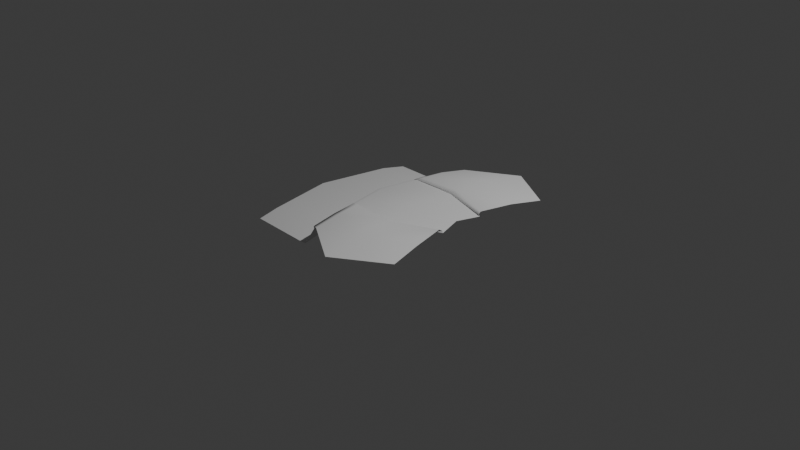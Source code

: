 # Source: sceneryclosezone.blend  (saved by Blender 4.1.24; exported with 4.5.12 LTS)
import bpy
from mathutils import Matrix  # noqa: F401  (used for matrix-valued properties, if any)

bpy.ops.wm.read_factory_settings(use_empty=True)
scene = bpy.context.scene
scene.name = 'Scene'

# ---- collections
col_collection = bpy.data.collections.new('Collection'); scene.collection.children.link(col_collection)

# ---- world
world_world = bpy.data.worlds.new('World'); scene.world = world_world
world_world.use_nodes = True; world_world.node_tree.nodes.clear()
_N = world_world.node_tree.nodes; _L = world_world.node_tree.links
n0 = _N.new('ShaderNodeOutputWorld'); n0.name = 'World Output'; n0.location = (300, 300)
n1 = _N.new('ShaderNodeBackground'); n1.name = 'Background'; n1.location = (10, 300)
n1.inputs[0].default_value = (0.05088, 0.05088, 0.05088, 1.0)
_L.new(n1.outputs[0], n0.inputs[0])
n0.is_active_output = True
world_world.color = (0.05088, 0.05088, 0.05088)
world_world.use_sun_shadow = False
world_world.sun_shadow_jitter_overblur = 0.0

# ---- cameras
cam_camera = bpy.data.cameras.new('Camera')
cam_camera.clip_end = 100.0
cam_camera.ortho_scale = 7.314

# ---- lights
light_light = bpy.data.lights.new('Light', 'POINT')
light_light.transmission_factor = 0.0
light_light.energy = 1000.0
light_light.shadow_soft_size = 0.1
light_light.shadow_maximum_resolution = 0.006
light_light.use_absolute_resolution = True

# ---- meshes
me_plane = bpy.data.meshes.new('Plane')
me_plane.from_pydata([(-1.0, -1.0, -0.01771), (1.0, -1.0, 0.2414), (-1.0, 1.0, -0.03584), (1.0, 1.0, 0.2233), (-0.1296, -1.0, 0.2123), (-0.1302, 0.9991, 0.1894), (-0.1852, 0.9277, 0.00988), (-0.1852, -1.072, 0.02801), (-1.202, 0.0, 0.0), (0.7976, 0.0, 0.2591), (-0.3093, 0.0, 0.23), (-0.3875, -0.07231, 0.04572), (-1.101, -0.5, 0.0), (0.8484, -0.2833, 0.2849), (-0.1804, -0.4545, 0.2585), (-0.2863, -0.5723, 0.04572), (0.8484, 0.2833, 0.2849), (-0.181, 0.4536, 0.2537), (-0.2863, 0.4277, 0.04572), (-1.101, 0.5, 0.0), (0.8875, -0.274, 0.2591), (-0.218, -0.4512, 0.23), (-0.2962, -0.5235, 0.04572), (-1.111, -0.4512, 0.0), (-1.118, 0.4166, 0.0), (0.8834, 0.2394, 0.2591), (-0.225, 0.4166, 0.23), (-0.3032, 0.3443, 0.04572), (0.4465, -1.338, 0.2269), (0.4465, 1.341, 0.2087), (0.204, -0.05516, 0.244), (0.3453, -0.4924, 0.2717), (0.348, 0.461, 0.2883), (0.3347, -0.484, 0.2446), (0.3246, 0.4106, 0.2507), (-0.1163, -1.009, 0.1903), (-0.1163, 0.9913, 0.1721), (-0.3187, -0.008656, 0.208), (-0.1732, -0.4686, 0.233), (-0.1732, 0.4513, 0.233), (-0.2274, -0.4599, 0.208), (-0.2344, 0.4079, 0.208), (-0.07908, 1.029, 0.2053), (-0.2603, 0.0001486, 0.2456), (-0.1132, -0.4579, 0.2739), (-0.1341, 0.4532, 0.2707), (-0.1691, -0.4541, 0.2456), (-0.1759, 0.4188, 0.2456), (-0.05794, -1.03, 0.2278), (-1.106, -0.4756, 0.0), (0.8688, -0.262, 0.2714), (-0.1992, -0.4528, 0.2443), (-0.2913, -0.5479, 0.04572), (0.3408, -0.4716, 0.2575), (-0.2003, -0.4642, 0.2205), (-0.1403, -0.4393, 0.2591), (0.8657, 0.2414, 0.275), (-0.203, 0.4351, 0.2419), (-0.2948, 0.386, 0.04572), (-1.11, 0.4583, 0.0), (0.3382, 0.4201, 0.266), (-0.2038, 0.4296, 0.2205), (-0.1552, 0.4161, 0.2611), (0.9242, 0.6417, 0.272), (-0.1556, 0.7264, 0.2395), (-0.2357, 0.6777, 0.04572), (-1.051, 0.75, 0.0), (0.3972, 0.901, 0.2803), (-0.1448, 0.7213, 0.2205), (-0.1066, 0.7413, 0.2559), (-1.051, -0.75, 0.0), (0.9242, -0.6417, 0.272), (-0.155, -0.7272, 0.2443), (-0.2357, -0.8223, 0.04572), (0.3959, -0.915, 0.2744), (-0.1448, -0.7386, 0.2205), (-0.08557, -0.7439, 0.2597)], [], [(67, 63, 3, 29), (68, 64, 5, 36), (66, 65, 6, 2), (23, 22, 11, 8), (40, 21, 10, 37), (33, 20, 9, 30), (74, 71, 13, 31), (75, 72, 14, 38), (70, 73, 15, 12), (59, 58, 18, 19), (61, 57, 17, 39), (60, 56, 16, 32), (53, 50, 20, 33), (54, 51, 21, 40), (49, 52, 22, 23), (30, 9, 25, 34), (37, 10, 26, 41), (8, 11, 27, 24), (43, 30, 34, 47), (55, 53, 33, 46), (62, 60, 32, 45), (76, 74, 31, 44), (46, 33, 30, 43), (69, 67, 29, 42), (11, 37, 41, 27), (52, 54, 40, 22), (58, 61, 39, 18), (73, 75, 38, 15), (22, 40, 37, 11), (65, 68, 36, 6), (64, 69, 42, 5), (21, 46, 43, 10), (72, 76, 44, 14), (57, 62, 45, 17), (51, 55, 46, 21), (10, 43, 47, 26), (14, 44, 55, 51), (15, 38, 54, 52), (44, 31, 53, 55), (12, 15, 52, 49), (38, 14, 51, 54), (31, 13, 50, 53), (26, 47, 62, 57), (27, 41, 61, 58), (47, 34, 60, 62), (34, 25, 56, 60), (41, 26, 57, 61), (24, 27, 58, 59), (17, 45, 69, 64), (18, 39, 68, 65), (45, 32, 67, 69), (19, 18, 65, 66), (39, 17, 64, 68), (32, 16, 63, 67), (4, 48, 76, 72), (7, 35, 75, 73), (48, 28, 74, 76), (0, 7, 73, 70), (35, 4, 72, 75), (28, 1, 71, 74)])
me_plane.polygons.foreach_set('use_smooth', [True] * 60)
_k = set([(6, 65), (7, 73), (10, 21), (10, 26), (11, 22), (11, 27), (15, 52), (15, 73), (18, 58), (18, 65), (20, 33), (21, 46), (22, 52), (25, 34), (26, 47), (27, 58), (33, 46), (34, 47)])
me_plane.attributes.new('sharp_edge', 'BOOLEAN', 'EDGE').data.foreach_set('value', [ (min(e.vertices), max(e.vertices)) in _k for e in me_plane.edges])
_uv = me_plane.uv_layers.new(name='UVMap')
_uv.uv.foreach_set('vector', [0.75, 0.875, 1.0, 0.875, 1.0, 1.0, 0.75, 1.0, 0.4701, 0.875, 0.5, 0.875, 0.5, 1.0, 0.4701, 1.0, 0.0, 0.875, 0.25, 0.875, 0.25, 1.0, 0.0, 1.0, 0.0, 0.2744, 0.25, 0.2744, 0.25, 0.5, 0.0, 0.5, 0.4701, 0.2744, 0.5, 0.2744, 0.5, 0.5, 0.4701, 0.5, 0.75, 0.2744, 1.0, 0.2744, 1.0, 0.5, 0.75, 0.5, 0.75, 0.125, 1.0, 0.125, 1.0, 0.25, 0.75, 0.25, 0.4701, 0.125, 0.5, 0.125, 0.5, 0.25, 0.4701, 0.25, 0.0, 0.125, 0.25, 0.125, 0.25, 0.25, 0.0, 0.25, 0.0, 0.7291, 0.25, 0.7291, 0.25, 0.75, 0.0, 0.75, 0.4701, 0.7291, 0.5, 0.7291, 0.5, 0.75, 0.4701, 0.75, 0.75, 0.7291, 1.0, 0.7291, 1.0, 0.75, 0.75, 0.75, 0.75, 0.2622, 1.0, 0.2622, 1.0, 0.2744, 0.75, 0.2744, 0.4701, 0.2622, 0.5, 0.2622, 0.5, 0.2744, 0.4701, 0.2744, 0.0, 0.2622, 0.25, 0.2622, 0.25, 0.2744, 0.0, 0.2744, 0.75, 0.5, 1.0, 0.5, 1.0, 0.7083, 0.75, 0.7083, 0.4701, 0.5, 0.5, 0.5, 0.5, 0.7083, 0.4701, 0.7083, 0.0, 0.5, 0.25, 0.5, 0.25, 0.7083, 0.0, 0.7083, 0.5222, 0.5, 0.75, 0.5, 0.75, 0.7083, 0.5222, 0.7083, 0.5222, 0.2622, 0.75, 0.2622, 0.75, 0.2744, 0.5222, 0.2744, 0.5222, 0.7291, 0.75, 0.7291, 0.75, 0.75, 0.5222, 0.75, 0.5222, 0.125, 0.75, 0.125, 0.75, 0.25, 0.5222, 0.25, 0.5222, 0.2744, 0.75, 0.2744, 0.75, 0.5, 0.5222, 0.5, 0.5222, 0.875, 0.75, 0.875, 0.75, 1.0, 0.5222, 1.0, 0.25, 0.5, 0.4701, 0.5, 0.4701, 0.7083, 0.25, 0.7083, 0.25, 0.2622, 0.4701, 0.2622, 0.4701, 0.2744, 0.25, 0.2744, 0.25, 0.7291, 0.4701, 0.7291, 0.4701, 0.75, 0.25, 0.75, 0.25, 0.125, 0.4701, 0.125, 0.4701, 0.25, 0.25, 0.25, 0.25, 0.2744, 0.4701, 0.2744, 0.4701, 0.5, 0.25, 0.5, 0.25, 0.875, 0.4701, 0.875, 0.4701, 1.0, 0.25, 1.0, 0.5, 0.875, 0.5222, 0.875, 0.5222, 1.0, 0.5, 1.0, 0.5, 0.2744, 0.5222, 0.2744, 0.5222, 0.5, 0.5, 0.5, 0.5, 0.125, 0.5222, 0.125, 0.5222, 0.25, 0.5, 0.25, 0.5, 0.7291, 0.5222, 0.7291, 0.5222, 0.75, 0.5, 0.75, 0.5, 0.2622, 0.5222, 0.2622, 0.5222, 0.2744, 0.5, 0.2744, 0.5, 0.5, 0.5222, 0.5, 0.5222, 0.7083, 0.5, 0.7083, 0.5, 0.25, 0.5222, 0.25, 0.5222, 0.2622, 0.5, 0.2622, 0.25, 0.25, 0.4701, 0.25, 0.4701, 0.2622, 0.25, 0.2622, 0.5222, 0.25, 0.75, 0.25, 0.75, 0.2622, 0.5222, 0.2622, 0.0, 0.25, 0.25, 0.25, 0.25, 0.2622, 0.0, 0.2622, 0.4701, 0.25, 0.5, 0.25, 0.5, 0.2622, 0.4701, 0.2622, 0.75, 0.25, 1.0, 0.25, 1.0, 0.2622, 0.75, 0.2622, 0.5, 0.7083, 0.5222, 0.7083, 0.5222, 0.7291, 0.5, 0.7291, 0.25, 0.7083, 0.4701, 0.7083, 0.4701, 0.7291, 0.25, 0.7291, 0.5222, 0.7083, 0.75, 0.7083, 0.75, 0.7291, 0.5222, 0.7291, 0.75, 0.7083, 1.0, 0.7083, 1.0, 0.7291, 0.75, 0.7291, 0.4701, 0.7083, 0.5, 0.7083, 0.5, 0.7291, 0.4701, 0.7291, 0.0, 0.7083, 0.25, 0.7083, 0.25, 0.7291, 0.0, 0.7291, 0.5, 0.75, 0.5222, 0.75, 0.5222, 0.875, 0.5, 0.875, 0.25, 0.75, 0.4701, 0.75, 0.4701, 0.875, 0.25, 0.875, 0.5222, 0.75, 0.75, 0.75, 0.75, 0.875, 0.5222, 0.875, 0.0, 0.75, 0.25, 0.75, 0.25, 0.875, 0.0, 0.875, 0.4701, 0.75, 0.5, 0.75, 0.5, 0.875, 0.4701, 0.875, 0.75, 0.75, 1.0, 0.75, 1.0, 0.875, 0.75, 0.875, 0.5, 0.0, 0.5222, 0.0, 0.5222, 0.125, 0.5, 0.125, 0.25, 0.0, 0.4701, 0.0, 0.4701, 0.125, 0.25, 0.125, 0.5222, 0.0, 0.75, 0.0, 0.75, 0.125, 0.5222, 0.125, 0.0, 0.0, 0.25, 0.0, 0.25, 0.125, 0.0, 0.125, 0.4701, 0.0, 0.5, 0.0, 0.5, 0.125, 0.4701, 0.125, 0.75, 0.0, 1.0, 0.0, 1.0, 0.125, 0.75, 0.125])
me_plane.update()

# ---- objects
ob_light = bpy.data.objects.new('Light', light_light)
ob_camera = bpy.data.objects.new('Camera', cam_camera)
ob_plane = bpy.data.objects.new('Plane', me_plane)

# ---- transforms, parenting, visibility, modifiers, constraints
ob_light.location = (4.076, 1.005, 5.904)
ob_light.rotation_euler = (0.6503, 0.05522, 1.866)
ob_light.lock_rotations_4d = False
ob_light.empty_display_type = 'ARROWS'
ob_light.color = (0.0, 0.0, 0.0, 0.0)
ob_light.lineart.crease_threshold = 0.0
ob_camera.location = (7.359, -6.926, 4.958)
ob_camera.rotation_euler = (1.109, 0.0, 0.8149)
ob_camera.lock_rotations_4d = False
ob_camera.empty_display_type = 'ARROWS'
ob_camera.color = (0.0, 0.0, 0.0, 0.0)
ob_camera.display_type = 'WIRE'
ob_camera.lineart.crease_threshold = 0.0
ob_plane.location = (0.0, 0.0, 0.0)

# ---- collection membership
col_collection.objects.link(ob_light)
col_collection.objects.link(ob_camera)
col_collection.objects.link(ob_plane)

# ---- scene / render settings (as saved in the file)
scene.camera = ob_camera
scene.frame_start = 1; scene.frame_end = 250; scene.frame_set(1)
scene.render.engine = 'BLENDER_EEVEE_NEXT'
scene.cycles.sampling_pattern = 'TABULATED_SOBOL'
scene.eevee.ray_tracing_options.trace_max_roughness = 0.0
bpy.context.view_layer.update()
